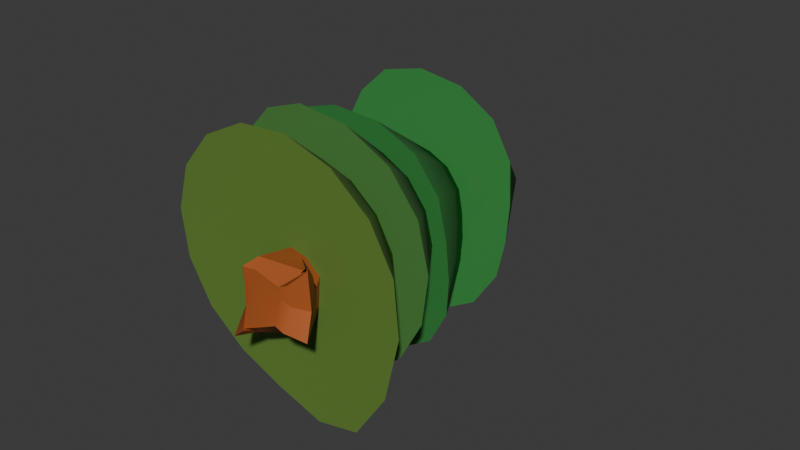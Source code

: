 # Source: ChoiTree3.blend  (saved by Blender 4.3.34; exported with 4.5.12 LTS)
import bpy
from mathutils import Matrix  # noqa: F401  (used for matrix-valued properties, if any)

bpy.ops.wm.read_factory_settings(use_empty=True)
scene = bpy.context.scene
scene.name = 'Scene'

# ---- collections
col_collection = bpy.data.collections.new('Collection'); scene.collection.children.link(col_collection)

# ---- materials (node trees are filled in below, after node groups)
mat_material_003 = bpy.data.materials.new('Material.003')
mat_material_001 = bpy.data.materials.new('Material.001')
mat_material_006 = bpy.data.materials.new('Material.006')
mat_material_004 = bpy.data.materials.new('Material.004')

# ---- node groups
ng_smooth_by_angle = bpy.data.node_groups.new('Smooth by Angle', 'GeometryNodeTree')
_s = ng_smooth_by_angle.interface.new_socket(name='Mesh', in_out='OUTPUT', socket_type='NodeSocketGeometry')
_s = ng_smooth_by_angle.interface.new_socket(name='Mesh', in_out='INPUT', socket_type='NodeSocketGeometry')
_s = ng_smooth_by_angle.interface.new_socket(name='Angle', in_out='INPUT', socket_type='NodeSocketFloat')
_s.subtype = 'ANGLE'
_s.default_value = 0.5236
_s.min_value = 0.0
_s.max_value = 3.142
_s.description = 'Maximum face angle for smooth edges'
_s = ng_smooth_by_angle.interface.new_socket(name='Ignore Sharpness', in_out='INPUT', socket_type='NodeSocketBool')
_s.force_non_field = True
ng_smooth_by_angle.description = 'Set the sharpness of mesh edges based on the angle between the neighboring faces'
ng_smooth_by_angle.is_modifier = True
_N = ng_smooth_by_angle.nodes; _L = ng_smooth_by_angle.links
n0 = _N.new('GeometryNodeSetShadeSmooth'); n0.name = 'Set Shade Smooth'; n0.location = (120, -80)
n0.domain = 'EDGE'
n1 = _N.new('GeometryNodeSetShadeSmooth'); n1.name = 'Set Shade Smooth.001'; n1.location = (300, -80)
n2 = _N.new('NodeGroupOutput'); n2.name = 'Group Output'; n2.location = (480, -80)
n3 = _N.new('GeometryNodeInputMeshEdgeAngle'); n3.name = 'Edge Angle'; n3.location = (-440, -240)
n4 = _N.new('NodeGroupInput'); n4.name = 'Group Input'; n4.location = (-80, -80)
n5 = _N.new('GeometryNodeInputEdgeSmooth'); n5.name = 'Is Edge Smooth'; n5.location = (-260, -120)
n6 = _N.new('GeometryNodeInputShadeSmooth'); n6.name = 'Is Shade Smooth'; n6.location = (-440, -397)
n7 = _N.new('FunctionNodeCompare'); n7.name = 'Compare'; n7.location = (-260, -260)
n7.operation = 'LESS_EQUAL'
n7.inputs[6].default_value = (0.0, 0.0, 0.0, 0.0)
n7.inputs[7].default_value = (0.0, 0.0, 0.0, 0.0)
n8 = _N.new('FunctionNodeBooleanMath'); n8.name = 'Boolean Math.001'; n8.location = (-80, -260)
n9 = _N.new('NodeGroupInput'); n9.name = 'Group Input.001'; n9.location = (-440, -329)
n10 = _N.new('NodeGroupInput'); n10.name = 'Group Input.002'; n10.location = (-259, -189)
n11 = _N.new('FunctionNodeBooleanMath'); n11.name = 'Boolean Math'; n11.location = (-80, -149)
n11.operation = 'OR'
n12 = _N.new('FunctionNodeBooleanMath'); n12.name = 'Boolean Math.002'; n12.location = (-260, -380)
n12.operation = 'OR'
n13 = _N.new('NodeGroupInput'); n13.name = 'Group Input.003'; n13.location = (-440, -460)
_L.new(n3.outputs[0], n7.inputs[0])
_L.new(n1.outputs[0], n2.inputs[0])
_L.new(n9.outputs[1], n7.inputs[1])
_L.new(n7.outputs[0], n8.inputs[0])
_L.new(n4.outputs[0], n0.inputs[0])
_L.new(n0.outputs[0], n1.inputs[0])
_L.new(n8.outputs[0], n0.inputs[2])
_L.new(n10.outputs[2], n11.inputs[1])
_L.new(n5.outputs[0], n11.inputs[0])
_L.new(n11.outputs[0], n0.inputs[1])
_L.new(n13.outputs[2], n12.inputs[1])
_L.new(n6.outputs[0], n12.inputs[0])
_L.new(n12.outputs[0], n8.inputs[1])
n2.is_active_output = True

# ---- material node trees
mat_material_003.use_nodes = True; mat_material_003.node_tree.nodes.clear()
_N = mat_material_003.node_tree.nodes; _L = mat_material_003.node_tree.links
n0 = _N.new('ShaderNodeBsdfPrincipled'); n0.name = 'Principled BSDF'; n0.location = (10, 300)
n0.inputs[0].default_value = (0.03322, 0.2546, 0.04809, 1.0)
n0.inputs[2].default_value = 0.8711
n0.inputs[4].default_value = 0.8797
n1 = _N.new('ShaderNodeOutputMaterial'); n1.name = 'Material Output'; n1.location = (300, 300)
_L.new(n0.outputs[0], n1.inputs[0])
n1.is_active_output = True
mat_material_001.use_nodes = True; mat_material_001.node_tree.nodes.clear()
_N = mat_material_001.node_tree.nodes; _L = mat_material_001.node_tree.links
n0 = _N.new('ShaderNodeBsdfPrincipled'); n0.name = 'Principled BSDF'; n0.location = (10, 300)
n0.inputs[0].default_value = (0.4142, 0.09368, 0.01385, 1.0)
n0.inputs[2].default_value = 0.7779
n1 = _N.new('ShaderNodeOutputMaterial'); n1.name = 'Material Output'; n1.location = (300, 300)
_L.new(n0.outputs[0], n1.inputs[0])
n1.is_active_output = True
mat_material_006.use_nodes = True; mat_material_006.node_tree.nodes.clear()
_N = mat_material_006.node_tree.nodes; _L = mat_material_006.node_tree.links
n0 = _N.new('ShaderNodeBsdfPrincipled'); n0.name = 'Principled BSDF'; n0.location = (10, 300)
n0.inputs[0].default_value = (0.1277, 0.2546, 0.03365, 1.0)
n0.inputs[2].default_value = 0.8711
n0.inputs[4].default_value = 0.8797
n1 = _N.new('ShaderNodeOutputMaterial'); n1.name = 'Material Output'; n1.location = (300, 300)
_L.new(n0.outputs[0], n1.inputs[0])
n1.is_active_output = True
mat_material_004.use_nodes = True; mat_material_004.node_tree.nodes.clear()
_N = mat_material_004.node_tree.nodes; _L = mat_material_004.node_tree.links
n0 = _N.new('ShaderNodeBsdfPrincipled'); n0.name = 'Principled BSDF'; n0.location = (10, 300)
n0.inputs[0].default_value = (0.07725, 0.2546, 0.0485, 1.0)
n0.inputs[2].default_value = 0.8711
n0.inputs[4].default_value = 0.8797
n1 = _N.new('ShaderNodeOutputMaterial'); n1.name = 'Material Output'; n1.location = (300, 300)
_L.new(n0.outputs[0], n1.inputs[0])
n1.is_active_output = True

# ---- world
world_world = bpy.data.worlds.new('World'); scene.world = world_world
world_world.use_nodes = True; world_world.node_tree.nodes.clear()
_N = world_world.node_tree.nodes; _L = world_world.node_tree.links
n0 = _N.new('ShaderNodeOutputWorld'); n0.name = 'World Output'; n0.location = (300, 300)
n1 = _N.new('ShaderNodeBackground'); n1.name = 'Background'; n1.location = (10, 300)
n1.inputs[0].default_value = (0.05088, 0.05088, 0.05088, 1.0)
_L.new(n1.outputs[0], n0.inputs[0])
n0.is_active_output = True
world_world.color = (0.05088, 0.05088, 0.05088)
world_world.sun_shadow_jitter_overblur = 0.0

# ---- meshes
me_cone_007 = bpy.data.meshes.new('Cone.007')
me_cone_007.from_pydata([(0.316, 1.101, -1.033), (0.7327, 0.913, -0.9668), (0.9284, 0.6273, -0.9504), (0.9735, 0.314, -0.9545), (0.9775, -0.01775, -0.9797), (0.9232, -0.3829, -0.9996), (0.7078, -0.7142, -1.046), (0.3851, -0.9506, -1.173), (0.00454, -1.05, -1.323), (-0.3724, -0.9888, -1.396), (-0.6762, -0.7632, -1.32), (-0.8935, -0.465, -1.179), (-1.081, -0.181, -1.095), (-1.071, 0.1698, -1.072), (-0.8298, 0.6154, -1.086), (-0.3329, 1.045, -1.116), (0.0, 0.0, 1.0), (0.238, -0.07218, -2.957), (0.2397, -0.06903, -2.961), (0.2244, 0.07557, -2.933), (0.1463, 0.02128, -2.825), (0.3572, -0.06262, -2.913), (0.3306, -0.1436, -2.825), (0.289, 0.0737, -2.936), (0.2132, -0.07476, -2.555), (0.1256, -0.004847, -2.465), (0.1066, 0.01408, -2.174), (0.3409, -0.1311, -2.425), (0.316, -0.1011, -2.259), (0.2144, -0.04675, -2.36), (0.2719, -0.0932, -2.152), (0.04761, 0.01193, -1.886), (-0.002314, -0.01217, -1.591), (0.2654, -0.1059, -1.853), (0.2679, -0.1083, -1.549), (-0.03194, -0.0229, -1.284), (-0.02652, -0.0182, -0.9795), (0.2346, -0.117, -1.248), (0.1997, -0.09752, -0.9514), (-0.02473, -0.01621, -0.6818), (-0.03639, -0.01887, -0.3813), (0.1552, -0.1204, -0.6666), (0.1366, -0.169, -0.382), (-0.03273, -0.03945, -0.1788), (0.02856, -0.194, -0.08419), (-0.03084, -0.1917, 0.2445), (-0.01102, -0.1471, 0.5643), (0.0308, -0.1179, 0.8449), (0.1991, 0.297, -2.93), (0.0656, 0.2721, -2.75), (0.178, 0.4825, -2.974), (0.06031, 0.5589, -2.985), (0.1608, 0.4766, -2.935), (0.3954, 0.42, -2.837), (0.255, 0.4668, -2.913), (0.1703, 0.5433, -2.776), (0.0999, 0.2367, -2.405), (0.09943, 0.2317, -2.154), (0.129, 0.414, -2.525), (0.2047, 0.3882, -2.309), (0.2064, 0.3669, -2.119), (0.1923, 0.4414, -2.435), (0.04114, 0.2191, -1.866), (-0.004246, 0.216, -1.569), (0.1803, 0.377, -1.83), (0.1287, 0.3628, -1.503), (-0.03359, 0.2014, -1.265), (-0.02821, 0.1723, -0.963), (0.1024, 0.3494, -1.257), (0.1126, 0.324, -0.9139), (-0.0294, 0.1448, -0.6652), (-0.03558, 0.1151, -0.3674), (0.09952, 0.2837, -0.624), (0.04116, 0.2434, -0.33), (-0.03502, 0.05153, -0.1672), (-0.01237, 0.2228, -0.01543), (0.01518, 0.1528, 0.2783), (0.05944, 0.08044, 0.5627), (0.0873, 0.03108, 0.7812), (0.6239, 0.0152, -2.896), (0.8218, -0.1246, -2.736), (0.5992, 0.1108, -2.872), (0.6806, 0.002368, -2.845), (0.8239, -0.1579, -2.724), (0.6588, 0.189, -2.8), (0.7804, 0.2239, -2.668), (0.509, -0.09726, -2.461), (0.4465, -0.04268, -2.221), (0.683, 0.09069, -2.481), (0.5056, 0.004092, -2.164), (0.6677, -0.02528, -2.519), (0.6601, 0.1066, -2.466), (0.4433, 0.01339, -1.809), (0.4072, 0.04967, -1.513), (0.3718, 0.03819, -1.216), (0.316, 0.03396, -0.9259), (0.2845, 0.01888, -0.6328), (0.2788, -0.008102, -0.3371), (0.2984, -0.05055, -0.04279), (0.3374, -0.1218, 0.2506), (0.402, -0.1821, 0.5611), (0.1224, 0.007472, 0.8973), (0.5366, 0.3538, -2.9), (0.4839, 0.5012, -2.59), (0.4797, 0.4777, -2.628), (0.6484, 0.3735, -2.917), (0.819, 0.4394, -2.795), (0.536, 0.3476, -2.319), (0.4909, 0.3129, -2.131), (0.398, 0.4382, -2.489), (0.6284, 0.2855, -2.448), (0.4479, 0.281, -1.783), (0.4051, 0.2781, -1.49), (0.3692, 0.262, -1.188), (0.3099, 0.211, -0.9045), (0.2795, 0.1798, -0.6146), (0.2768, 0.1661, -0.3174), (0.2659, 0.1318, -0.0226), (0.2377, 0.1221, 0.2789), (0.2195, 0.1052, 0.5801), (0.1757, 0.072, 0.8645), (0.4056, 1.394, -2.294), (0.8871, 1.306, -2.311), (1.198, 0.9291, -2.246), (1.343, 0.4058, -2.186), (1.357, -0.08651, -2.23), (1.208, -0.5241, -2.324), (0.901, -0.8692, -2.427), (0.483, -1.069, -2.524), (0.01774, -1.094, -2.601), (-0.424, -0.9399, -2.645), (-0.7751, -0.6298, -2.649), (-0.9819, -0.2113, -2.614), (-1.013, 0.2521, -2.544), (-0.8636, 0.6896, -2.45), (-0.5566, 1.035, -2.347), (-0.1216, 1.264, -2.276), (0.02377, -0.06954, -0.6051), (0.1041, 1.143, -1.745), (0.5372, 1.069, -1.696), (0.9092, 0.835, -1.658), (1.164, 0.4762, -1.636), (1.262, 0.04758, -1.635), (1.188, -0.3857, -1.653), (0.9719, -0.7757, -1.744), (0.6571, -1.075, -1.929), (0.255, -1.2, -2.065), (-0.204, -1.099, -2.03), (-0.6193, -0.819, -1.93), (-0.8908, -0.4423, -1.897), (-0.9888, -0.01366, -1.898), (-0.9155, 0.4197, -1.88), (-0.682, 0.7917, -1.844), (-0.324, 1.046, -1.797), (0.01336, -0.006978, 0.2101), (0.3514, 0.8776, -0.4242), (0.7522, 0.7245, -0.2633), (0.9448, 0.464, -0.1445), (0.994, 0.1691, -0.05321), (1.005, -0.1479, 0.0192), (0.9604, -0.4977, 0.1), (0.7613, -0.8252, 0.1287), (0.4623, -1.079, 0.04255), (0.1064, -1.208, -0.1103), (-0.2535, -1.175, -0.2376), (-0.5549, -0.9612, -0.2637), (-0.7782, -0.6659, -0.2403), (-0.9689, -0.3913, -0.2623), (-0.9673, -0.0563, -0.3416), (-0.7413, 0.3709, -0.4573), (-0.2679, 0.7897, -0.5562), (-0.05909, 0.1342, 1.773)], [], [(0, 16, 1), (1, 16, 2), (2, 16, 3), (3, 16, 4), (4, 16, 5), (5, 16, 6), (6, 16, 7), (7, 16, 8), (8, 16, 9), (9, 16, 10), (10, 16, 11), (11, 16, 12), (12, 16, 13), (13, 16, 14), (0, 1, 2, 3, 4, 5, 6, 7, 8, 9, 10, 11, 12, 13, 14, 15), (14, 16, 15), (15, 16, 0), (17, 18, 20, 19), (17, 21, 22, 18), (17, 19, 23, 21), (27, 28, 30, 29), (25, 29, 30, 26), (27, 29, 25, 24), (18, 24, 25, 20), (18, 22, 27, 24), (31, 33, 34, 32), (35, 37, 38, 36), (32, 34, 37, 35), (26, 30, 33, 31), (39, 41, 42, 40), (40, 42, 44, 43), (48, 49, 51, 50), (54, 55, 53, 52), (51, 55, 54, 50), (48, 50, 54, 52), (57, 60, 59, 56), (59, 61, 58, 56), (49, 56, 58, 51), (58, 61, 55, 51), (63, 65, 64, 62), (67, 69, 68, 66), (66, 68, 65, 63), (62, 64, 60, 57), (71, 73, 72, 70), (74, 75, 73, 71), (84, 85, 83, 82), (79, 82, 83, 80), (79, 81, 84, 82), (88, 89, 87, 86), (90, 91, 88, 86), (85, 91, 90, 83), (80, 83, 90, 86), (103, 106, 105, 102), (104, 109, 107, 103), (107, 110, 106, 103), (21, 79, 80, 22), (21, 23, 81, 79), (27, 86, 87, 28), (87, 89, 30, 28), (22, 80, 86, 27), (33, 92, 93, 34), (37, 94, 95, 38), (34, 93, 94, 37), (30, 89, 92, 33), (41, 96, 97, 42), (44, 98, 99, 45), (42, 97, 98, 44), (46, 100, 101, 47), (45, 99, 100, 46), (53, 103, 102, 52), (53, 55, 104, 103), (60, 108, 107, 59), (107, 109, 61, 59), (61, 109, 104, 55), (65, 112, 111, 64), (69, 114, 113, 68), (68, 113, 112, 65), (64, 111, 108, 60), (73, 116, 115, 72), (76, 118, 117, 75), (75, 117, 116, 73), (78, 120, 119, 77), (77, 119, 118, 76), (19, 20, 49, 48), (19, 48, 52, 23), (25, 26, 57, 56), (20, 25, 56, 49), (31, 32, 63, 62), (35, 36, 67, 66), (32, 35, 66, 63), (26, 31, 62, 57), (105, 106, 85, 84), (81, 102, 105, 84), (107, 108, 89, 88), (91, 110, 107, 88), (106, 110, 91, 85), (111, 112, 93, 92), (113, 114, 95, 94), (112, 113, 94, 93), (108, 111, 92, 89), (39, 40, 71, 70), (44, 45, 76, 75), (44, 75, 74, 43), (40, 43, 74, 71), (46, 47, 78, 77), (45, 46, 77, 76), (115, 116, 97, 96), (117, 118, 99, 98), (116, 117, 98, 97), (119, 120, 101, 100), (118, 119, 100, 99), (36, 38, 41, 39), (70, 72, 69, 67), (36, 39, 70, 67), (114, 115, 96, 95), (38, 95, 96, 41), (72, 115, 114, 69), (23, 52, 102, 81), (101, 120, 78, 47), (121, 137, 122), (122, 137, 123), (123, 137, 124), (124, 137, 125), (125, 137, 126), (126, 137, 127), (127, 137, 128), (128, 137, 129), (129, 137, 130), (130, 137, 131), (131, 137, 132), (132, 137, 133), (133, 137, 134), (134, 137, 135), (121, 122, 123, 124, 125, 126, 127, 128, 129, 130, 131, 132, 133, 134, 135, 136), (135, 137, 136), (136, 137, 121), (138, 154, 139), (139, 154, 140), (140, 154, 141), (141, 154, 142), (142, 154, 143), (143, 154, 144), (144, 154, 145), (145, 154, 146), (146, 154, 147), (147, 154, 148), (148, 154, 149), (149, 154, 150), (150, 154, 151), (151, 154, 152), (138, 139, 140, 141, 142, 143, 144, 145, 146, 147, 148, 149, 150, 151, 152, 153), (152, 154, 153), (153, 154, 138), (155, 171, 156), (156, 171, 157), (157, 171, 158), (158, 171, 159), (159, 171, 160), (160, 171, 161), (161, 171, 162), (162, 171, 163), (163, 171, 164), (164, 171, 165), (165, 171, 166), (166, 171, 167), (167, 171, 168), (168, 171, 169), (155, 156, 157, 158, 159, 160, 161, 162, 163, 164, 165, 166, 167, 168, 169, 170), (169, 171, 170), (170, 171, 155)])
me_cone_007.polygons.foreach_set('use_smooth', [True] * 170)
me_cone_007.polygons.foreach_set('material_index', [0, 0, 0, 0, 0, 0, 0, 0, 0, 0, 0, 0, 0, 0, 0, 0, 0, 1, 1, 1, 1, 1, 1, 1, 1, 1, 1, 1, 1, 1, 1, 1, 1, 1, 1, 1, 1, 1, 1, 1, 1, 1, 1, 1, 1, 1, 1, 1, 1, 1, 1, 1, 1, 1, 1, 1, 1, 1, 1, 1, 1, 1, 1, 1, 1, 1, 1, 1, 1, 1, 1, 1, 1, 1, 1, 1, 1, 1, 1, 1, 1, 1, 1, 1, 1, 1, 1, 1, 1, 1, 1, 1, 1, 1, 1, 1, 1, 1, 1, 1, 1, 1, 1, 1, 1, 1, 1, 1, 1, 1, 1, 1, 1, 1, 1, 1, 1, 1, 1, 2, 2, 2, 2, 2, 2, 2, 2, 2, 2, 2, 2, 2, 2, 2, 2, 2, 3, 3, 3, 3, 3, 3, 3, 3, 3, 3, 3, 3, 3, 3, 3, 3, 3, 0, 0, 0, 0, 0, 0, 0, 0, 0, 0, 0, 0, 0, 0, 0, 0, 0])
_uv = me_cone_007.uv_layers.new(name='UVMap')
_uv.uv.foreach_set('vector', [0.25, 0.49, 0.25, 0.25, 0.3418, 0.4717, 0.3418, 0.4717, 0.25, 0.25, 0.4197, 0.4197, 0.4197, 0.4197, 0.25, 0.25, 0.4717, 0.3418, 0.4717, 0.3418, 0.25, 0.25, 0.49, 0.25, 0.49, 0.25, 0.25, 0.25, 0.4717, 0.1582, 0.4717, 0.1582, 0.25, 0.25, 0.4197, 0.08029, 0.4197, 0.08029, 0.25, 0.25, 0.3418, 0.02827, 0.3418, 0.02827, 0.25, 0.25, 0.25, 0.01, 0.25, 0.01, 0.25, 0.25, 0.1582, 0.02827, 0.1582, 0.02827, 0.25, 0.25, 0.08029, 0.08029, 0.08029, 0.08029, 0.25, 0.25, 0.02827, 0.1582, 0.02827, 0.1582, 0.25, 0.25, 0.01, 0.25, 0.01, 0.25, 0.25, 0.25, 0.02827, 0.3418, 0.02827, 0.3418, 0.25, 0.25, 0.08029, 0.4197, 0.75, 0.49, 0.8418, 0.4717, 0.9197, 0.4197, 0.9717, 0.3418, 0.99, 0.25, 0.9717, 0.1582, 0.9197, 0.08029, 0.8418, 0.02827, 0.75, 0.01, 0.6582, 0.02827, 0.5803, 0.08029, 0.5283, 0.1582, 0.51, 0.25, 0.5283, 0.3418, 0.5803, 0.4197, 0.6582, 0.4717, 0.08029, 0.4197, 0.25, 0.25, 0.1582, 0.4717, 0.1582, 0.4717, 0.25, 0.25, 0.25, 0.49, 2.709e-09, 0.09091, -1.264e-09, 5.527e-17, 0.09091, -3.974e-09, 0.09091, 0.09091, 2.709e-09, 0.1818, -1.264e-09, 0.09091, 0.09091, 0.09091, 0.09091, 0.1818, 0.1818, 0.09091, 0.09091, 0.09091, 0.09091, 2.89e-09, 0.1818, -5.058e-09, 0.1818, 0.1818, 0.09091, 0.1818, 0.09091, 0.09091, 0.1818, 0.09091, 2.709e-09, 0.2727, -1.264e-09, 0.1818, 0.09091, 0.1818, 0.09091, 0.2727, 0.09091, 0.2727, 0.09091, 0.1818, 0.1818, 0.1818, 0.1818, 0.2727, 0.2727, 0.09091, 0.1818, 0.09091, 0.1818, 5.779e-09, 0.2727, -2.168e-09, 0.2727, 0.1818, 0.1818, 0.1818, 0.1818, 0.09091, 0.2727, 0.09091, 0.2727, 0.2727, 0.1818, 0.2727, 0.1818, 0.1818, 0.2727, 0.1818, 2.709e-09, 0.3636, -1.264e-09, 0.2727, 0.09091, 0.2727, 0.09091, 0.3636, 0.09091, 0.3636, 0.09091, 0.2727, 0.1818, 0.2727, 0.1818, 0.3636, 0.1818, 0.3636, 0.1818, 0.2727, 0.2727, 0.2727, 0.2727, 0.3636, 0.3636, 0.09091, 0.2727, 0.09091, 0.2727, -2.168e-09, 0.3636, -1.012e-08, 0.3636, 0.1818, 0.2727, 0.1818, 0.2727, 0.09091, 0.3636, 0.09091, 0.3636, 0.2727, 0.2727, 0.2727, 0.2727, 0.1818, 0.3636, 0.1818, 0.3636, 0.3636, 0.2727, 0.3636, 0.2727, 0.2727, 0.3636, 0.2727, 2.709e-09, 0.4545, -1.264e-09, 0.3636, 0.09091, 0.3636, 0.09091, 0.4545, 0.09091, 0.4545, 0.09091, 0.3636, 0.1818, 0.3636, 0.1818, 0.4545, 0.1818, 0.4545, 0.1818, 0.3636, 0.2727, 0.3636, 0.2727, 0.4545, 0.2727, 0.4545, 0.2727, 0.3636, 0.3636, 0.3636, 0.3636, 0.4545, 0.4545, 0.09091, 0.3636, 0.09091, 0.3636, 7.215e-10, 0.4545, -7.226e-09, 0.4545, 0.1818, 0.3636, 0.1818, 0.3636, 0.09091, 0.4545, 0.09091, 0.4545, 0.2727, 0.3636, 0.2727, 0.3636, 0.1818, 0.4545, 0.1818, 0.4545, 0.3636, 0.3636, 0.3636, 0.3636, 0.2727, 0.4545, 0.2727, 0.4545, 0.4545, 0.3636, 0.4545, 0.3636, 0.3636, 0.4545, 0.3636, 2.709e-09, 0.5455, -1.264e-09, 0.4545, 0.09091, 0.4545, 0.09091, 0.5455, 0.09091, 0.5455, 0.09091, 0.4545, 0.1818, 0.4545, 0.1818, 0.5455, 0.1818, 0.5455, 0.1818, 0.4545, 0.2727, 0.4545, 0.2727, 0.5455, 0.2727, 0.5455, 0.2727, 0.4545, 0.3636, 0.4545, 0.3636, 0.5455, 0.3636, 0.5455, 0.3636, 0.4545, 0.4545, 0.4545, 0.4545, 0.5455, 0.5455, 0.09091, 0.4545, 0.09091, 0.4545, 3.611e-09, 0.5455, -4.336e-09, 0.5455, 0.1818, 0.4545, 0.1818, 0.4545, 0.09091, 0.5455, 0.09091, 0.5455, 0.2727, 0.4545, 0.2727, 0.4545, 0.1818, 0.5455, 0.1818, 0.5455, 0.3636, 0.4545, 0.3636, 0.4545, 0.2727, 0.5455, 0.2727, 0.5455, 0.4545, 0.4545, 0.4545, 0.4545, 0.3636, 0.5455, 0.3636, 0.5455, 0.5455, 0.4545, 0.5455, 0.4545, 0.4545, 0.5455, 0.4545, 2.709e-09, 0.6364, -1.264e-09, 0.5455, 0.09091, 0.5455, 0.09091, 0.6364, 0.09091, 0.6364, 0.09091, 0.5455, 0.1818, 0.5455, 0.1818, 0.6364, 0.1818, 0.6364, 0.1818, 0.5455, 0.2727, 0.5455, 0.2727, 0.6364, 0.2727, 0.6364, 0.2727, 0.5455, 0.3636, 0.5455, 0.3636, 0.6364, 0.3636, 0.6364, 0.3636, 0.5455, 0.4545, 0.5455, 0.4545, 0.6364, 0.4545, 0.6364, 0.4545, 0.5455, 0.5455, 0.5455, 0.5455, 0.6364, 0.6364, 0.09091, 0.5455, 0.09091, 0.5455, 6.501e-09, 0.6364, -1.447e-09, 0.6364, 0.1818, 0.5455, 0.1818, 0.5455, 0.09091, 0.6364, 0.09091, 0.6364, 0.2727, 0.5455, 0.2727, 0.5455, 0.1818, 0.6364, 0.1818, 0.6364, 0.3636, 0.5455, 0.3636, 0.5455, 0.2727, 0.6364, 0.2727, 0.6364, 0.4545, 0.5455, 0.4545, 0.5455, 0.3636, 0.6364, 0.3636, 0.6364, 0.5455, 0.5455, 0.5455, 0.5455, 0.4545, 0.6364, 0.4545, 0.6364, 0.6364, 0.5455, 0.6364, 0.5455, 0.5455, 0.6364, 0.5455, 2.709e-09, 0.7273, -1.264e-09, 0.6364, 0.09091, 0.6364, 0.09091, 0.7273, 0.09091, 0.7273, 0.09091, 0.6364, 0.1818, 0.6364, 0.1818, 0.7273, 0.1818, 0.7273, 0.1818, 0.6364, 0.2727, 0.6364, 0.2727, 0.7273, 0.2727, 0.7273, 0.2727, 0.6364, 0.3636, 0.6364, 0.3636, 0.7273, 0.3636, 0.7273, 0.3636, 0.6364, 0.4545, 0.6364, 0.4545, 0.7273, 0.4545, 0.7273, 0.4545, 0.6364, 0.5455, 0.6364, 0.5455, 0.7273, 0.5455, 0.7273, 0.5455, 0.6364, 0.6364, 0.6364, 0.6364, 0.7273, 0.7273, 0.09091, 0.6364, 0.09091, 0.6364, 9.391e-09, 0.7273, 1.443e-09, 0.7273, 0.1818, 0.6364, 0.1818, 0.6364, 0.09091, 0.7273, 0.09091, 0.7273, 0.2727, 0.6364, 0.2727, 0.6364, 0.1818, 0.7273, 0.1818, 0.7273, 0.3636, 0.6364, 0.3636, 0.6364, 0.2727, 0.7273, 0.2727, 0.7273, 0.4545, 0.6364, 0.4545, 0.6364, 0.3636, 0.7273, 0.3636, 0.7273, 0.5455, 0.6364, 0.5455, 0.6364, 0.4545, 0.7273, 0.4545, 0.7273, 0.6364, 0.6364, 0.6364, 0.6364, 0.5455, 0.7273, 0.5455, 0.7273, 0.7273, 0.6364, 0.7273, 0.6364, 0.6364, 0.7273, 0.6364, 2.709e-09, 0.8182, -1.264e-09, 0.7273, 0.09091, 0.7273, 0.09091, 0.8182, 0.09091, 0.8182, 0.09091, 0.7273, 0.1818, 0.7273, 0.1818, 0.8182, 0.1818, 0.8182, 0.1818, 0.7273, 0.2727, 0.7273, 0.2727, 0.8182, 0.2727, 0.8182, 0.2727, 0.7273, 0.3636, 0.7273, 0.3636, 0.8182, 0.3636, 0.8182, 0.3636, 0.7273, 0.4545, 0.7273, 0.4545, 0.8182, 0.4545, 0.8182, 0.4545, 0.7273, 0.5455, 0.7273, 0.5455, 0.8182, 0.5455, 0.8182, 0.5455, 0.7273, 0.6364, 0.7273, 0.6364, 0.8182, 0.6364, 0.8182, 0.6364, 0.7273, 0.7273, 0.7273, 0.7273, 0.8182, 0.8182, 0.09091, 0.7273, 0.09091, 0.7273, 1.443e-09, 0.8182, -6.504e-09, 0.8182, 0.1818, 0.7273, 0.1818, 0.7273, 0.09091, 0.8182, 0.09091, 0.8182, 0.2727, 0.7273, 0.2727, 0.7273, 0.1818, 0.8182, 0.1818, 0.8182, 0.3636, 0.7273, 0.3636, 0.7273, 0.2727, 0.8182, 0.2727, 0.8182, 0.4545, 0.7273, 0.4545, 0.7273, 0.3636, 0.8182, 0.3636, 0.8182, 0.5455, 0.7273, 0.5455, 0.7273, 0.4545, 0.8182, 0.4545, 0.8182, 0.6364, 0.7273, 0.6364, 0.7273, 0.5455, 0.8182, 0.5455, 0.8182, 0.7273, 0.7273, 0.7273, 0.7273, 0.6364, 0.8182, 0.6364, 0.8182, 0.8182, 0.7273, 0.8182, 0.7273, 0.7273, 0.8182, 0.7273, 2.709e-09, 0.9091, -1.264e-09, 0.8182, 0.09091, 0.8182, 0.09091, 0.9091, 0.09091, 0.9091, 0.09091, 0.8182, 0.1818, 0.8182, 0.1818, 0.9091, 0.1818, 0.9091, 0.1818, 0.8182, 0.2727, 0.8182, 0.2727, 0.9091, 0.2727, 0.9091, 0.2727, 0.8182, 0.3636, 0.8182, 0.3636, 0.9091, 0.3636, 0.9091, 0.3636, 0.8182, 0.4545, 0.8182, 0.4545, 0.9091, 0.4545, 0.9091, 0.4545, 0.8182, 0.5455, 0.8182, 0.5455, 0.9091, 0.5455, 0.9091, 0.5455, 0.8182, 0.6364, 0.8182, 0.6364, 0.9091, 0.6364, 0.9091, 0.6364, 0.8182, 0.7273, 0.8182, 0.7273, 0.9091, 0.7273, 0.9091, 0.7273, 0.8182, 0.8182, 0.8182, 0.8182, 0.9091, 0.9091, 0.09091, 0.8182, 0.09091, 0.8182, 4.333e-09, 0.9091, -3.615e-09, 0.9091, 0.1818, 0.8182, 0.1818, 0.8182, 0.09091, 0.9091, 0.09091, 0.9091, 0.2727, 0.8182, 0.2727, 0.8182, 0.1818, 0.9091, 0.1818, 0.9091, 0.3636, 0.8182, 0.3636, 0.8182, 0.2727, 0.9091, 0.2727, 0.9091, 0.4545, 0.8182, 0.4545, 0.8182, 0.3636, 0.9091, 0.3636, 0.9091, 0.5455, 0.8182, 0.5455, 0.8182, 0.4545, 0.9091, 0.4545, 0.9091, 0.6364, 0.8182, 0.6364, 0.8182, 0.5455, 0.9091, 0.5455, 0.9091, 0.7273, 0.8182, 0.7273, 0.8182, 0.6364, 0.9091, 0.6364, 0.9091, 0.8182, 0.8182, 0.8182, 0.8182, 0.7273, 0.9091, 0.7273, 0.9091, 0.9091, 0.8182, 0.9091, 0.8182, 0.8182, 0.9091, 0.8182, 2.709e-09, 1.0, -1.264e-09, 0.9091, 0.09091, 0.9091, 0.09091, 1.0, 0.09091, 1.0, 0.09091, 0.9091, 0.1818, 0.9091, 0.1818, 1.0, 0.25, 0.49, 0.25, 0.25, 0.3418, 0.4717, 0.3418, 0.4717, 0.25, 0.25, 0.4197, 0.4197, 0.4197, 0.4197, 0.25, 0.25, 0.4717, 0.3418, 0.4717, 0.3418, 0.25, 0.25, 0.49, 0.25, 0.49, 0.25, 0.25, 0.25, 0.4717, 0.1582, 0.4717, 0.1582, 0.25, 0.25, 0.4197, 0.08029, 0.4197, 0.08029, 0.25, 0.25, 0.3418, 0.02827, 0.3418, 0.02827, 0.25, 0.25, 0.25, 0.01, 0.25, 0.01, 0.25, 0.25, 0.1582, 0.02827, 0.1582, 0.02827, 0.25, 0.25, 0.08029, 0.08029, 0.08029, 0.08029, 0.25, 0.25, 0.02827, 0.1582, 0.02827, 0.1582, 0.25, 0.25, 0.01, 0.25, 0.01, 0.25, 0.25, 0.25, 0.02827, 0.3418, 0.02827, 0.3418, 0.25, 0.25, 0.08029, 0.4197, 0.75, 0.49, 0.8418, 0.4717, 0.9197, 0.4197, 0.9717, 0.3418, 0.99, 0.25, 0.9717, 0.1582, 0.9197, 0.08029, 0.8418, 0.02827, 0.75, 0.01, 0.6582, 0.02827, 0.5803, 0.08029, 0.5283, 0.1582, 0.51, 0.25, 0.5283, 0.3418, 0.5803, 0.4197, 0.6582, 0.4717, 0.08029, 0.4197, 0.25, 0.25, 0.1582, 0.4717, 0.1582, 0.4717, 0.25, 0.25, 0.25, 0.49, 0.25, 0.49, 0.25, 0.25, 0.3418, 0.4717, 0.3418, 0.4717, 0.25, 0.25, 0.4197, 0.4197, 0.4197, 0.4197, 0.25, 0.25, 0.4717, 0.3418, 0.4717, 0.3418, 0.25, 0.25, 0.49, 0.25, 0.49, 0.25, 0.25, 0.25, 0.4717, 0.1582, 0.4717, 0.1582, 0.25, 0.25, 0.4197, 0.08029, 0.4197, 0.08029, 0.25, 0.25, 0.3418, 0.02827, 0.3418, 0.02827, 0.25, 0.25, 0.25, 0.01, 0.25, 0.01, 0.25, 0.25, 0.1582, 0.02827, 0.1582, 0.02827, 0.25, 0.25, 0.08029, 0.08029, 0.08029, 0.08029, 0.25, 0.25, 0.02827, 0.1582, 0.02827, 0.1582, 0.25, 0.25, 0.01, 0.25, 0.01, 0.25, 0.25, 0.25, 0.02827, 0.3418, 0.02827, 0.3418, 0.25, 0.25, 0.08029, 0.4197, 0.75, 0.49, 0.8418, 0.4717, 0.9197, 0.4197, 0.9717, 0.3418, 0.99, 0.25, 0.9717, 0.1582, 0.9197, 0.08029, 0.8418, 0.02827, 0.75, 0.01, 0.6582, 0.02827, 0.5803, 0.08029, 0.5283, 0.1582, 0.51, 0.25, 0.5283, 0.3418, 0.5803, 0.4197, 0.6582, 0.4717, 0.08029, 0.4197, 0.25, 0.25, 0.1582, 0.4717, 0.1582, 0.4717, 0.25, 0.25, 0.25, 0.49, 0.25, 0.49, 0.25, 0.25, 0.3418, 0.4717, 0.3418, 0.4717, 0.25, 0.25, 0.4197, 0.4197, 0.4197, 0.4197, 0.25, 0.25, 0.4717, 0.3418, 0.4717, 0.3418, 0.25, 0.25, 0.49, 0.25, 0.49, 0.25, 0.25, 0.25, 0.4717, 0.1582, 0.4717, 0.1582, 0.25, 0.25, 0.4197, 0.08029, 0.4197, 0.08029, 0.25, 0.25, 0.3418, 0.02827, 0.3418, 0.02827, 0.25, 0.25, 0.25, 0.01, 0.25, 0.01, 0.25, 0.25, 0.1582, 0.02827, 0.1582, 0.02827, 0.25, 0.25, 0.08029, 0.08029, 0.08029, 0.08029, 0.25, 0.25, 0.02827, 0.1582, 0.02827, 0.1582, 0.25, 0.25, 0.01, 0.25, 0.01, 0.25, 0.25, 0.25, 0.02827, 0.3418, 0.02827, 0.3418, 0.25, 0.25, 0.08029, 0.4197, 0.75, 0.49, 0.8418, 0.4717, 0.9197, 0.4197, 0.9717, 0.3418, 0.99, 0.25, 0.9717, 0.1582, 0.9197, 0.08029, 0.8418, 0.02827, 0.75, 0.01, 0.6582, 0.02827, 0.5803, 0.08029, 0.5283, 0.1582, 0.51, 0.25, 0.5283, 0.3418, 0.5803, 0.4197, 0.6582, 0.4717, 0.08029, 0.4197, 0.25, 0.25, 0.1582, 0.4717, 0.1582, 0.4717, 0.25, 0.25, 0.25, 0.49])
me_cone_007.materials.append(mat_material_003)
me_cone_007.materials.append(mat_material_001)
me_cone_007.materials.append(mat_material_006)
me_cone_007.materials.append(mat_material_004)
me_cone_007.update()

# ---- objects
ob_cone_003 = bpy.data.objects.new('Cone.003', me_cone_007)

# ---- transforms, parenting, visibility, modifiers, constraints
ob_cone_003.location = (0.0, 6.991, 0.0)
ob_cone_003.rotation_euler = (-1.631, -0.133, -0.1177)
ob_cone_003.scale = (3.59, 3.606, 2.626)
_m = ob_cone_003.modifiers.new('Smooth by Angle', 'NODES')
_m.node_group = ng_smooth_by_angle
_m.use_pin_to_last = True
_m.show_group_selector = False

# ---- collection membership
col_collection.objects.link(ob_cone_003)

# ---- scene / render settings (as saved in the file)
scene.frame_start = 1; scene.frame_end = 250; scene.frame_set(1)
scene.render.engine = 'BLENDER_EEVEE_NEXT'
bpy.context.view_layer.update()

# ---- added for rendering (the .blend has no active camera and no usable light): camera, sun
cam_auto = bpy.data.cameras.new('AutoCamera')
cam_auto.lens = 50.0
cam_auto.sensor_width = 36.0
cam_auto.clip_end = 1000.0
ob_auto_camera = bpy.data.objects.new('AutoCamera', cam_auto)
scene.collection.objects.link(ob_auto_camera)
ob_auto_camera.location = (20.0176, -18.2912, 15.5801)
ob_auto_camera.rotation_euler = (1.09748, -7.21219e-08, 0.694738)
scene.camera = ob_auto_camera
light_auto_sun = bpy.data.lights.new('AutoSun', 'SUN')
light_auto_sun.energy = 3.0
light_auto_sun.angle = 0.0523599
ob_auto_sun = bpy.data.objects.new('AutoSun', light_auto_sun)
scene.collection.objects.link(ob_auto_sun)
ob_auto_sun.rotation_euler = (0.872665, 0.174533, 0.523599)
bpy.context.view_layer.update()
